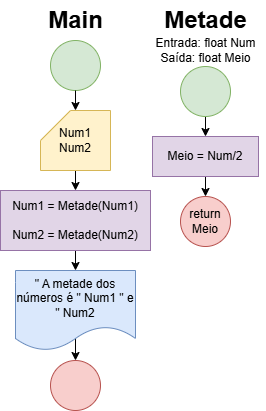

The diagram above was exported from draw.io. Its source (the exported page's mxGraphModel, read from the mxfile embedded in the PNG):
<mxGraphModel dx="1042" dy="565" grid="1" gridSize="10" guides="1" tooltips="1" connect="1" arrows="1" fold="1" page="1" pageScale="1" pageWidth="827" pageHeight="1169" math="0" shadow="0">
  <root>
    <mxCell id="0" />
    <mxCell id="1" parent="0" />
    <mxCell id="fHndPQtFwbKJOk0-CY-D-1" value="" style="ellipse;whiteSpace=wrap;html=1;aspect=fixed;fillColor=#d5e8d4;strokeColor=#82b366;" vertex="1" parent="1">
      <mxGeometry x="110" y="70" width="50" height="50" as="geometry" />
    </mxCell>
    <mxCell id="fHndPQtFwbKJOk0-CY-D-5" style="edgeStyle=orthogonalEdgeStyle;rounded=0;orthogonalLoop=1;jettySize=auto;html=1;exitX=0.5;exitY=1;exitDx=0;exitDy=0;exitPerimeter=0;entryX=0.5;entryY=0;entryDx=0;entryDy=0;" edge="1" parent="1" source="fHndPQtFwbKJOk0-CY-D-2" target="fHndPQtFwbKJOk0-CY-D-4">
      <mxGeometry relative="1" as="geometry" />
    </mxCell>
    <mxCell id="fHndPQtFwbKJOk0-CY-D-2" value="Num1&lt;div&gt;Num2&lt;/div&gt;" style="shape=card;whiteSpace=wrap;html=1;fillColor=#fff2cc;strokeColor=#d6b656;" vertex="1" parent="1">
      <mxGeometry x="100" y="140" width="70" height="60" as="geometry" />
    </mxCell>
    <mxCell id="fHndPQtFwbKJOk0-CY-D-3" style="edgeStyle=orthogonalEdgeStyle;rounded=0;orthogonalLoop=1;jettySize=auto;html=1;exitX=0.5;exitY=1;exitDx=0;exitDy=0;entryX=0.5;entryY=0;entryDx=0;entryDy=0;entryPerimeter=0;" edge="1" parent="1" source="fHndPQtFwbKJOk0-CY-D-1" target="fHndPQtFwbKJOk0-CY-D-2">
      <mxGeometry relative="1" as="geometry" />
    </mxCell>
    <mxCell id="fHndPQtFwbKJOk0-CY-D-7" style="edgeStyle=orthogonalEdgeStyle;rounded=0;orthogonalLoop=1;jettySize=auto;html=1;exitX=0.5;exitY=1;exitDx=0;exitDy=0;entryX=0.5;entryY=0;entryDx=0;entryDy=0;" edge="1" parent="1" source="fHndPQtFwbKJOk0-CY-D-4" target="fHndPQtFwbKJOk0-CY-D-6">
      <mxGeometry relative="1" as="geometry" />
    </mxCell>
    <mxCell id="fHndPQtFwbKJOk0-CY-D-4" value="Num1 = Metade(Num1)&lt;div&gt;&lt;br&gt;&lt;/div&gt;&lt;div&gt;Num2 = Metade(Num2)&lt;/div&gt;" style="rounded=0;whiteSpace=wrap;html=1;fillColor=#e1d5e7;strokeColor=#9673a6;" vertex="1" parent="1">
      <mxGeometry x="60" y="220" width="150" height="60" as="geometry" />
    </mxCell>
    <mxCell id="fHndPQtFwbKJOk0-CY-D-9" style="edgeStyle=orthogonalEdgeStyle;rounded=0;orthogonalLoop=1;jettySize=auto;html=1;exitX=0.5;exitY=0;exitDx=0;exitDy=0;entryX=0.5;entryY=0;entryDx=0;entryDy=0;" edge="1" parent="1" source="fHndPQtFwbKJOk0-CY-D-6" target="fHndPQtFwbKJOk0-CY-D-8">
      <mxGeometry relative="1" as="geometry">
        <Array as="points">
          <mxPoint x="135" y="330" />
          <mxPoint x="135" y="330" />
        </Array>
      </mxGeometry>
    </mxCell>
    <mxCell id="fHndPQtFwbKJOk0-CY-D-6" value="&quot; A metade dos números é &quot; Num1 &quot; e &quot; Num2" style="shape=document;whiteSpace=wrap;html=1;boundedLbl=1;fillColor=#dae8fc;strokeColor=#6c8ebf;" vertex="1" parent="1">
      <mxGeometry x="75" y="300" width="120" height="80" as="geometry" />
    </mxCell>
    <mxCell id="fHndPQtFwbKJOk0-CY-D-8" value="" style="ellipse;whiteSpace=wrap;html=1;aspect=fixed;fillColor=#f8cecc;strokeColor=#b85450;" vertex="1" parent="1">
      <mxGeometry x="110" y="390" width="50" height="50" as="geometry" />
    </mxCell>
    <mxCell id="fHndPQtFwbKJOk0-CY-D-12" style="edgeStyle=orthogonalEdgeStyle;rounded=0;orthogonalLoop=1;jettySize=auto;html=1;exitX=0.5;exitY=1;exitDx=0;exitDy=0;entryX=0.5;entryY=0;entryDx=0;entryDy=0;" edge="1" parent="1" source="fHndPQtFwbKJOk0-CY-D-10" target="fHndPQtFwbKJOk0-CY-D-11">
      <mxGeometry relative="1" as="geometry" />
    </mxCell>
    <mxCell id="fHndPQtFwbKJOk0-CY-D-10" value="" style="ellipse;whiteSpace=wrap;html=1;aspect=fixed;fillColor=#d5e8d4;strokeColor=#82b366;" vertex="1" parent="1">
      <mxGeometry x="240" y="96" width="50" height="50" as="geometry" />
    </mxCell>
    <mxCell id="fHndPQtFwbKJOk0-CY-D-14" style="edgeStyle=orthogonalEdgeStyle;rounded=0;orthogonalLoop=1;jettySize=auto;html=1;exitX=0.5;exitY=1;exitDx=0;exitDy=0;entryX=0.5;entryY=0;entryDx=0;entryDy=0;" edge="1" parent="1" source="fHndPQtFwbKJOk0-CY-D-11" target="fHndPQtFwbKJOk0-CY-D-13">
      <mxGeometry relative="1" as="geometry" />
    </mxCell>
    <mxCell id="fHndPQtFwbKJOk0-CY-D-11" value="Meio = Num/2" style="rounded=0;whiteSpace=wrap;html=1;fillColor=#e1d5e7;strokeColor=#9673a6;" vertex="1" parent="1">
      <mxGeometry x="212" y="166" width="106" height="40" as="geometry" />
    </mxCell>
    <mxCell id="fHndPQtFwbKJOk0-CY-D-13" value="return&lt;div&gt;Meio&lt;/div&gt;" style="ellipse;whiteSpace=wrap;html=1;aspect=fixed;fillColor=#f8cecc;strokeColor=#b85450;" vertex="1" parent="1">
      <mxGeometry x="240" y="226" width="50" height="50" as="geometry" />
    </mxCell>
    <mxCell id="fHndPQtFwbKJOk0-CY-D-15" value="Main" style="text;html=1;align=center;verticalAlign=middle;resizable=0;points=[];autosize=1;strokeColor=none;fillColor=none;fontSize=24;fontStyle=1" vertex="1" parent="1">
      <mxGeometry x="95" y="30" width="80" height="40" as="geometry" />
    </mxCell>
    <mxCell id="fHndPQtFwbKJOk0-CY-D-16" value="Metade" style="text;html=1;align=center;verticalAlign=middle;resizable=0;points=[];autosize=1;strokeColor=none;fillColor=none;fontSize=24;fontStyle=1" vertex="1" parent="1">
      <mxGeometry x="215" y="30" width="100" height="40" as="geometry" />
    </mxCell>
    <mxCell id="fHndPQtFwbKJOk0-CY-D-17" value="Entrada: float Num&lt;div&gt;Saída: float Meio&lt;/div&gt;" style="text;html=1;align=center;verticalAlign=middle;resizable=0;points=[];autosize=1;strokeColor=none;fillColor=none;" vertex="1" parent="1">
      <mxGeometry x="205" y="60" width="120" height="40" as="geometry" />
    </mxCell>
  </root>
</mxGraphModel>